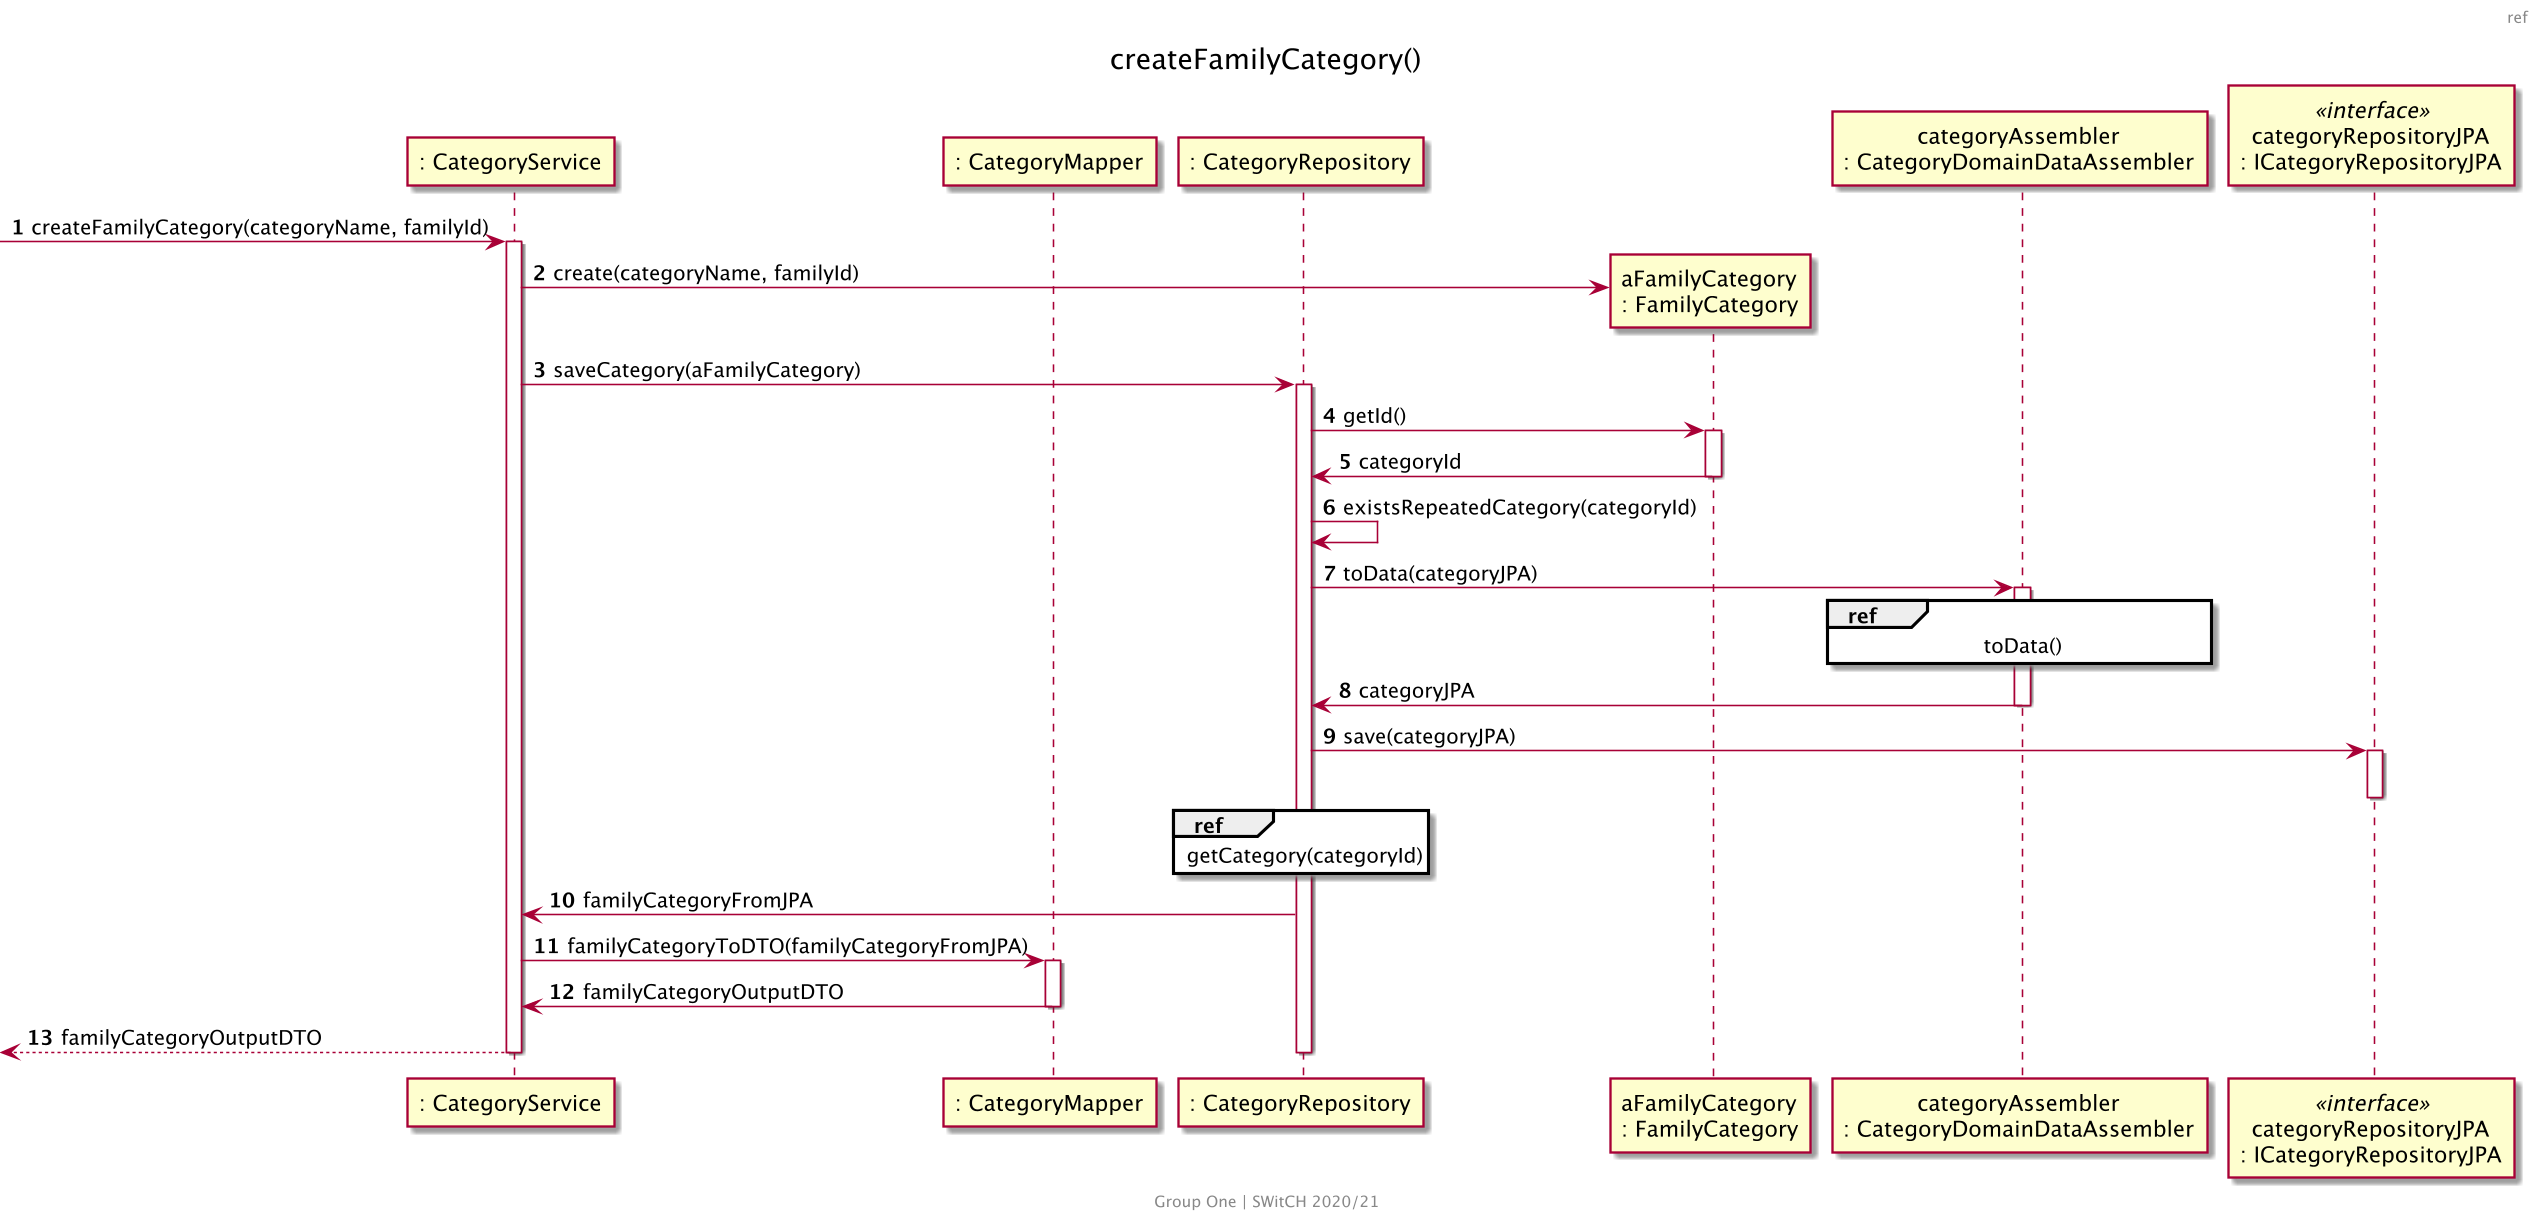

The diagram above was rendered by PlantUML. Its source (embedded in the PNG):
@startuml US111v2_SD_Ref
skinparam backgroundColor transparent
skinparam Dpi 150
center footer
    Group One | SWitCH 2020/21
end footer
header ref
title createFamilyCategory()
autonumber
participant ": CategoryService" as CS
participant ": CategoryMapper" as CM
participant ": CategoryRepository" as CR
participant "aFamilyCategory\n: FamilyCategory" as newCat
participant "categoryAssembler\n: CategoryDomainDataAssembler" as CDDA
participant "categoryRepositoryJPA\n: ICategoryRepositoryJPA" as CRJPA <<interface>>

[-> CS : createFamilyCategory(categoryName, familyId)
activate CS

CS -> newCat ** : create(categoryName, familyId)


CS -> CR : saveCategory(aFamilyCategory)
activate CR
CR -> newCat : getId()
activate newCat
newCat -> CR : categoryId
deactivate newCat

CR -> CR : existsRepeatedCategory(categoryId)

CR -> CDDA : toData(categoryJPA)
activate CDDA

ref over CDDA
toData()
end

CDDA -> CR : categoryJPA
deactivate CDDA

CR -> CRJPA : save(categoryJPA)
activate CRJPA
deactivate CRJPA

ref over CR
getCategory(categoryId)
end

CR -> CS : familyCategoryFromJPA

CS -> CM : familyCategoryToDTO(familyCategoryFromJPA)
activate CM
CM -> CS : familyCategoryOutputDTO
deactivate CM

[<-- CS: familyCategoryOutputDTO
deactivate CR
deactivate CS
@enduml